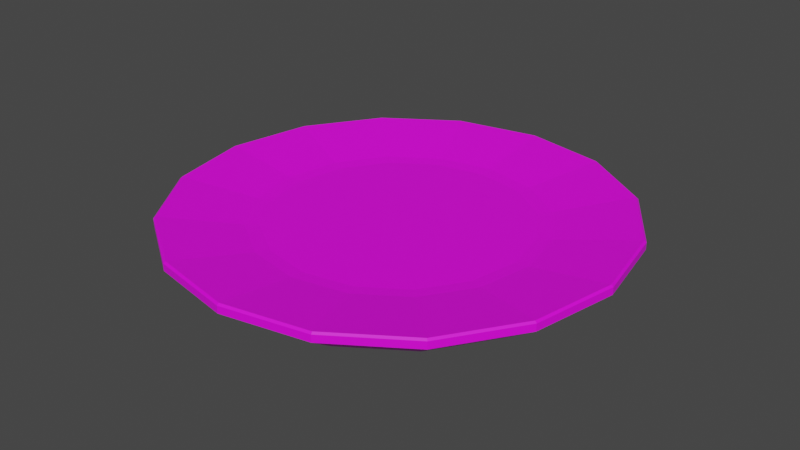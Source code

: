# Source: plate-01.blend  (saved by Blender 4.1.23; exported with 4.5.12 LTS)
import bpy
from mathutils import Matrix  # noqa: F401  (used for matrix-valued properties, if any)

bpy.ops.wm.read_factory_settings(use_empty=True)
scene = bpy.context.scene
scene.name = 'Scene'

# ---- collections
col_collection = bpy.data.collections.new('Collection'); scene.collection.children.link(col_collection)

# ---- images (referenced by path relative to the original .blend; pixels are not part of the script)
import os
ASSET_DIR = os.environ.get("B2B_ASSET_DIR", "")  # directory of the original .blend (textures are referenced by path, not embedded)
HERE = os.path.dirname(os.path.abspath(__file__))  # packed textures are extracted next to this script under _unpacked/

def load_image(name, relpath, width, height, colorspace="sRGB"):
    """Load a texture the original file referenced (path relative to the .blend, or extracted next to this script)."""
    p = next((c for c in (os.path.join(HERE, relpath), os.path.join(ASSET_DIR, relpath)) if relpath and os.path.exists(c)), "")
    if p:
        img = bpy.data.images.load(p, check_existing=True)
        img.name = name
    else:  # same state as the original file: an image datablock whose file is absent (Cycles renders it pink)
        img = bpy.data.images.new(name, width, height)
        img.source = "FILE"
        img.filepath = "//" + (relpath or name)
    img.colorspace_settings.name = colorspace
    return img
img_colortilemap_png = load_image('ColorTilemap.png', 'ColorTilemap.png', 1024, 1024, 'sRGB')

# ---- materials (node trees are filled in below, after node groups)
mat_pixelassetsmaterial = bpy.data.materials.new('PixelAssetsMaterial')
mat_pixelassetsmaterial.use_transparent_shadow = False

# ---- material node trees
mat_pixelassetsmaterial.use_nodes = True; mat_pixelassetsmaterial.node_tree.nodes.clear()
_N = mat_pixelassetsmaterial.node_tree.nodes; _L = mat_pixelassetsmaterial.node_tree.links
n0 = _N.new('ShaderNodeBsdfPrincipled'); n0.name = 'Principled BSDF'; n0.location = (10, 300)
n0.distribution = 'GGX'
n0.subsurface_method = 'BURLEY'
n0.inputs[3].default_value = 1.45
n0.inputs[27].default_value = (0.0, 0.0, 0.0, 1.0)
n0.inputs[28].default_value = 1.0
n1 = _N.new('ShaderNodeOutputMaterial'); n1.name = 'Material Output'; n1.location = (300, 300)
n2 = _N.new('ShaderNodeTexImage'); n2.name = 'Image Texture'; n2.location = (-280, 280)
n2.image = img_colortilemap_png
_L.new(n0.outputs[0], n1.inputs[0])
_L.new(n2.outputs[0], n0.inputs[0])
n1.is_active_output = True

# ---- world
world_world = bpy.data.worlds.new('World'); scene.world = world_world
world_world.use_nodes = True; world_world.node_tree.nodes.clear()
_N = world_world.node_tree.nodes; _L = world_world.node_tree.links
n0 = _N.new('ShaderNodeOutputWorld'); n0.name = 'World Output'; n0.location = (300, 300)
n1 = _N.new('ShaderNodeBackground'); n1.name = 'Background'; n1.location = (10, 300)
n1.inputs[0].default_value = (0.05088, 0.05088, 0.05088, 1.0)
_L.new(n1.outputs[0], n0.inputs[0])
n0.is_active_output = True
world_world.color = (0.05088, 0.05088, 0.05088)
world_world.use_sun_shadow = False
world_world.sun_shadow_jitter_overblur = 0.0

# ---- meshes
me_plate = bpy.data.meshes.new('Plate')
me_plate.from_pydata([(-3.725e-08, 1.0, -1.49e-08), (0.3827, 0.9239, -1.49e-08), (0.7071, 0.7071, -1.49e-08), (0.9239, 0.3827, -1.49e-08), (1.0, -5.489e-08, -1.49e-08), (0.9239, -0.3827, -1.49e-08), (0.7071, -0.7071, -1.49e-08), (0.3827, -0.9239, -1.49e-08), (1.137e-07, -1.0, -1.49e-08), (-0.3827, -0.9239, -1.49e-08), (-0.7071, -0.7071, -1.49e-08), (-0.9239, -0.3827, -1.49e-08), (-1.0, 7.49e-10, -1.49e-08), (-0.9239, 0.3827, -1.49e-08), (-0.7071, 0.7071, -1.49e-08), (-0.3827, 0.9239, -1.49e-08), (-4.817e-08, 1.225, 0.1583), (0.4689, 1.132, 0.1583), (0.8665, 0.8665, 0.1583), (1.132, 0.4689, 0.1583), (1.225, -6.768e-08, 0.1583), (1.132, -0.4689, 0.1583), (0.8665, -0.8665, 0.1583), (0.4689, -1.132, 0.1583), (1.369e-07, -1.225, 0.1583), (-0.4689, -1.132, 0.1583), (-0.8665, -0.8665, 0.1583), (-1.132, -0.4689, 0.1583), (-1.225, 4.98e-10, 0.1583), (-1.132, 0.4689, 0.1583), (-0.8665, 0.8665, 0.1583), (-0.4689, 1.132, 0.1583), (-4.817e-08, 1.225, 0.1978), (-4.792e-08, 1.214, 0.2072), (0.4647, 1.122, 0.2072), (0.4689, 1.132, 0.1978), (0.8586, 0.8586, 0.2072), (0.8665, 0.8665, 0.1978), (1.122, 0.4647, 0.2072), (1.132, 0.4689, 0.1978), (1.214, -6.73e-08, 0.2072), (1.225, -6.768e-08, 0.1978), (1.122, -0.4647, 0.2072), (1.132, -0.4689, 0.1978), (0.8586, -0.8586, 0.2072), (0.8665, -0.8665, 0.1978), (0.4647, -1.122, 0.2072), (0.4689, -1.132, 0.1978), (1.354e-07, -1.214, 0.2072), (1.369e-07, -1.225, 0.1978), (-0.4647, -1.122, 0.2072), (-0.4689, -1.132, 0.1978), (-0.8586, -0.8586, 0.2072), (-0.8665, -0.8665, 0.1978), (-1.122, -0.4647, 0.2072), (-1.132, -0.4689, 0.1978), (-1.214, 2.56e-10, 0.2072), (-1.225, 4.98e-10, 0.1978), (-1.122, 0.4647, 0.2072), (-1.132, 0.4689, 0.1978), (-0.8586, 0.8586, 0.2072), (-0.8665, 0.8665, 0.1978), (-0.4647, 1.122, 0.2072), (-0.4689, 1.132, 0.1978), (0.2702, 0.6523, 0.1369), (0.299, 0.7218, 0.1425), (-3.814e-08, 0.7813, 0.1425), (-4.331e-08, 0.7061, 0.1369), (0.4993, 0.4993, 0.1369), (0.5525, 0.5525, 0.1425), (0.6523, 0.2702, 0.1369), (0.7218, 0.299, 0.1425), (0.7061, -5.076e-08, 0.1369), (0.7813, -5.26e-08, 0.1425), (0.6523, -0.2702, 0.1369), (0.7218, -0.299, 0.1425), (0.4993, -0.4993, 0.1369), (0.5525, -0.5525, 0.1425), (0.2702, -0.6523, 0.1369), (0.299, -0.7218, 0.1425), (6.612e-08, -0.7061, 0.1369), (7.984e-08, -0.7813, 0.1425), (-0.2702, -0.6523, 0.1369), (-0.299, -0.7218, 0.1425), (-0.4993, -0.4993, 0.1369), (-0.5525, -0.5525, 0.1425), (-0.6523, -0.2702, 0.1369), (-0.7218, -0.299, 0.1425), (-0.7061, -8.382e-09, 0.1369), (-0.7813, -9.133e-09, 0.1425), (-0.6523, 0.2702, 0.1369), (-0.7218, 0.299, 0.1425), (-0.4993, 0.4993, 0.1369), (-0.5525, 0.5525, 0.1425), (-0.2702, 0.6523, 0.1369), (-0.299, 0.7218, 0.1425)], [], [(31, 63, 32, 16), (40, 38, 71, 73), (42, 40, 73, 75), (44, 42, 75, 77), (46, 44, 77, 79), (48, 46, 79, 81), (50, 48, 81, 83), (52, 50, 83, 85), (54, 52, 85, 87), (56, 54, 87, 89), (58, 56, 89, 91), (60, 58, 91, 93), (62, 60, 93, 95), (17, 35, 37, 18), (38, 36, 69, 71), (0, 1, 2, 3, 4, 5, 6, 7, 8, 9, 10, 11, 12, 13, 14, 15), (15, 31, 16, 0), (14, 30, 31, 15), (13, 29, 30, 14), (12, 28, 29, 13), (11, 27, 28, 12), (10, 26, 27, 11), (9, 25, 26, 10), (8, 24, 25, 9), (7, 23, 24, 8), (6, 22, 23, 7), (5, 21, 22, 6), (4, 20, 21, 5), (3, 19, 20, 4), (2, 18, 19, 3), (1, 17, 18, 2), (0, 16, 17, 1), (36, 34, 65, 69), (22, 45, 47, 23), (27, 55, 57, 28), (20, 41, 43, 21), (25, 51, 53, 26), (30, 61, 63, 31), (18, 37, 39, 19), (23, 47, 49, 24), (28, 57, 59, 29), (16, 32, 35, 17), (21, 43, 45, 22), (26, 53, 55, 27), (33, 62, 95, 66), (19, 39, 41, 20), (24, 49, 51, 25), (29, 59, 61, 30), (35, 32, 33, 34), (37, 35, 34, 36), (39, 37, 36, 38), (41, 39, 38, 40), (43, 41, 40, 42), (45, 43, 42, 44), (47, 45, 44, 46), (49, 47, 46, 48), (51, 49, 48, 50), (53, 51, 50, 52), (55, 53, 52, 54), (57, 55, 54, 56), (59, 57, 56, 58), (61, 59, 58, 60), (63, 61, 60, 62), (32, 63, 62, 33), (64, 67, 94, 92, 90, 88, 86, 84, 82, 80, 78, 76, 74, 72, 70, 68), (65, 66, 67, 64), (69, 65, 64, 68), (71, 69, 68, 70), (73, 71, 70, 72), (75, 73, 72, 74), (77, 75, 74, 76), (79, 77, 76, 78), (81, 79, 78, 80), (83, 81, 80, 82), (85, 83, 82, 84), (87, 85, 84, 86), (89, 87, 86, 88), (91, 89, 88, 90), (93, 91, 90, 92), (95, 93, 92, 94), (66, 95, 94, 67), (34, 33, 66, 65)])
_uv = me_plate.uv_layers.new(name='UVMap')
_uv.uv.foreach_set('vector', [0.009809, 0.9838, 0.009809, 0.9879, 0.008508, 0.9879, 0.008508, 0.9838, 0.02412, 0.989, 0.02542, 0.989, 0.02542, 0.989, 0.02412, 0.989, 0.02282, 0.989, 0.02412, 0.989, 0.02412, 0.989, 0.02282, 0.989, 0.02152, 0.989, 0.02282, 0.989, 0.02282, 0.989, 0.02152, 0.989, 0.02022, 0.989, 0.02152, 0.989, 0.02152, 0.989, 0.02022, 0.989, 0.01892, 0.989, 0.02022, 0.989, 0.02022, 0.989, 0.01892, 0.989, 0.01762, 0.989, 0.01892, 0.989, 0.01892, 0.989, 0.01762, 0.989, 0.01631, 0.989, 0.01762, 0.989, 0.01762, 0.989, 0.01631, 0.989, 0.01501, 0.989, 0.01631, 0.989, 0.01631, 0.989, 0.01501, 0.989, 0.01371, 0.989, 0.01501, 0.989, 0.01501, 0.989, 0.01371, 0.989, 0.01241, 0.989, 0.01371, 0.989, 0.01371, 0.989, 0.01241, 0.989, 0.01111, 0.989, 0.01241, 0.989, 0.01241, 0.989, 0.01111, 0.989, 0.009809, 0.989, 0.01111, 0.989, 0.01111, 0.989, 0.009809, 0.989, 0.02802, 0.9838, 0.02802, 0.9879, 0.02672, 0.9879, 0.02672, 0.9838, 0.02542, 0.989, 0.02672, 0.989, 0.02672, 0.989, 0.02542, 0.989, 0.02412, 0.9784, 0.02603, 0.978, 0.02765, 0.9769, 0.02874, 0.9753, 0.02912, 0.9734, 0.02874, 0.9715, 0.02765, 0.9699, 0.02603, 0.9688, 0.02412, 0.9684, 0.02221, 0.9688, 0.02059, 0.9699, 0.01951, 0.9715, 0.01913, 0.9734, 0.01951, 0.9753, 0.02059, 0.9769, 0.02221, 0.978, 0.009809, 0.9786, 0.009809, 0.9838, 0.008508, 0.9838, 0.008508, 0.9786, 0.01111, 0.9786, 0.01111, 0.9838, 0.009809, 0.9838, 0.009809, 0.9786, 0.01241, 0.9786, 0.01241, 0.9838, 0.01111, 0.9838, 0.01111, 0.9786, 0.01371, 0.9786, 0.01371, 0.9838, 0.01241, 0.9838, 0.01241, 0.9786, 0.01501, 0.9786, 0.01501, 0.9838, 0.01371, 0.9838, 0.01371, 0.9786, 0.01631, 0.9786, 0.01631, 0.9838, 0.01501, 0.9838, 0.01501, 0.9786, 0.01762, 0.9786, 0.01762, 0.9838, 0.01631, 0.9838, 0.01631, 0.9786, 0.01892, 0.9786, 0.01892, 0.9838, 0.01762, 0.9838, 0.01762, 0.9786, 0.02022, 0.9786, 0.02022, 0.9838, 0.01892, 0.9838, 0.01892, 0.9786, 0.02152, 0.9786, 0.02152, 0.9838, 0.02022, 0.9838, 0.02022, 0.9786, 0.02282, 0.9786, 0.02282, 0.9838, 0.02152, 0.9838, 0.02152, 0.9786, 0.02412, 0.9786, 0.02412, 0.9838, 0.02282, 0.9838, 0.02282, 0.9786, 0.02542, 0.9786, 0.02542, 0.9838, 0.02412, 0.9838, 0.02412, 0.9786, 0.02672, 0.9786, 0.02672, 0.9838, 0.02542, 0.9838, 0.02542, 0.9786, 0.02802, 0.9786, 0.02802, 0.9838, 0.02672, 0.9838, 0.02672, 0.9786, 0.02933, 0.9786, 0.02933, 0.9838, 0.02802, 0.9838, 0.02802, 0.9786, 0.02672, 0.989, 0.02802, 0.989, 0.02802, 0.989, 0.02672, 0.989, 0.02152, 0.9838, 0.02152, 0.9879, 0.02022, 0.9879, 0.02022, 0.9838, 0.01501, 0.9838, 0.01501, 0.9879, 0.01371, 0.9879, 0.01371, 0.9838, 0.02412, 0.9838, 0.02412, 0.9879, 0.02282, 0.9879, 0.02282, 0.9838, 0.01762, 0.9838, 0.01762, 0.9879, 0.01631, 0.9879, 0.01631, 0.9838, 0.01111, 0.9838, 0.01111, 0.9879, 0.009809, 0.9879, 0.009809, 0.9838, 0.02672, 0.9838, 0.02672, 0.9879, 0.02542, 0.9879, 0.02542, 0.9838, 0.02022, 0.9838, 0.02022, 0.9879, 0.01892, 0.9879, 0.01892, 0.9838, 0.01371, 0.9838, 0.01371, 0.9879, 0.01241, 0.9879, 0.01241, 0.9838, 0.02933, 0.9838, 0.02933, 0.9879, 0.02802, 0.9879, 0.02802, 0.9838, 0.02282, 0.9838, 0.02282, 0.9879, 0.02152, 0.9879, 0.02152, 0.9838, 0.01631, 0.9838, 0.01631, 0.9879, 0.01501, 0.9879, 0.01501, 0.9838, 0.008508, 0.989, 0.009809, 0.989, 0.009809, 0.989, 0.008508, 0.989, 0.02542, 0.9838, 0.02542, 0.9879, 0.02412, 0.9879, 0.02412, 0.9838, 0.01892, 0.9838, 0.01892, 0.9879, 0.01762, 0.9879, 0.01762, 0.9838, 0.01241, 0.9838, 0.01241, 0.9879, 0.01111, 0.9879, 0.01111, 0.9838, 0.02802, 0.9879, 0.02933, 0.9879, 0.02933, 0.989, 0.02802, 0.989, 0.02672, 0.9879, 0.02802, 0.9879, 0.02802, 0.989, 0.02672, 0.989, 0.02542, 0.9879, 0.02672, 0.9879, 0.02672, 0.989, 0.02542, 0.989, 0.02412, 0.9879, 0.02542, 0.9879, 0.02542, 0.989, 0.02412, 0.989, 0.02282, 0.9879, 0.02412, 0.9879, 0.02412, 0.989, 0.02282, 0.989, 0.02152, 0.9879, 0.02282, 0.9879, 0.02282, 0.989, 0.02152, 0.989, 0.02022, 0.9879, 0.02152, 0.9879, 0.02152, 0.989, 0.02022, 0.989, 0.01892, 0.9879, 0.02022, 0.9879, 0.02022, 0.989, 0.01892, 0.989, 0.01762, 0.9879, 0.01892, 0.9879, 0.01892, 0.989, 0.01762, 0.989, 0.01631, 0.9879, 0.01762, 0.9879, 0.01762, 0.989, 0.01631, 0.989, 0.01501, 0.9879, 0.01631, 0.9879, 0.01631, 0.989, 0.01501, 0.989, 0.01371, 0.9879, 0.01501, 0.9879, 0.01501, 0.989, 0.01371, 0.989, 0.01241, 0.9879, 0.01371, 0.9879, 0.01371, 0.989, 0.01241, 0.989, 0.01111, 0.9879, 0.01241, 0.9879, 0.01241, 0.989, 0.01111, 0.989, 0.009809, 0.9879, 0.01111, 0.9879, 0.01111, 0.989, 0.009809, 0.989, 0.008508, 0.9879, 0.009809, 0.9879, 0.009809, 0.989, 0.008508, 0.989, 0.01553, 0.9778, 0.01371, 0.9781, 0.0119, 0.9778, 0.01036, 0.9767, 0.009331, 0.9752, 0.00897, 0.9734, 0.009331, 0.9716, 0.01036, 0.97, 0.0119, 0.969, 0.01371, 0.9686, 0.01553, 0.969, 0.01707, 0.97, 0.01809, 0.9716, 0.01845, 0.9734, 0.01809, 0.9752, 0.01707, 0.9767, 0.02802, 0.989, 0.02933, 0.989, 0.02929, 0.989, 0.02806, 0.989, 0.02672, 0.989, 0.02802, 0.989, 0.02799, 0.989, 0.02676, 0.989, 0.02542, 0.989, 0.02672, 0.989, 0.02669, 0.989, 0.02546, 0.989, 0.02412, 0.989, 0.02542, 0.989, 0.02539, 0.989, 0.02415, 0.989, 0.02282, 0.989, 0.02412, 0.989, 0.02409, 0.989, 0.02285, 0.989, 0.02152, 0.989, 0.02282, 0.989, 0.02279, 0.989, 0.02155, 0.989, 0.02022, 0.989, 0.02152, 0.989, 0.02149, 0.989, 0.02025, 0.989, 0.01892, 0.989, 0.02022, 0.989, 0.02018, 0.989, 0.01895, 0.989, 0.01762, 0.989, 0.01892, 0.989, 0.01888, 0.989, 0.01765, 0.989, 0.01631, 0.989, 0.01762, 0.989, 0.01758, 0.989, 0.01635, 0.989, 0.01501, 0.989, 0.01631, 0.989, 0.01628, 0.989, 0.01505, 0.989, 0.01371, 0.989, 0.01501, 0.989, 0.01498, 0.989, 0.01375, 0.989, 0.01241, 0.989, 0.01371, 0.989, 0.01368, 0.989, 0.01244, 0.989, 0.01111, 0.989, 0.01241, 0.989, 0.01238, 0.989, 0.01114, 0.989, 0.009809, 0.989, 0.01111, 0.989, 0.01108, 0.989, 0.009842, 0.989, 0.008508, 0.989, 0.009809, 0.989, 0.009776, 0.989, 0.008541, 0.989, 0.02802, 0.989, 0.02933, 0.989, 0.02933, 0.989, 0.02802, 0.989])
me_plate.materials.append(mat_pixelassetsmaterial)
me_plate.use_remesh_fix_poles = True
me_plate.use_remesh_preserve_attributes = False
me_plate.use_mirror_vertex_groups = False
me_plate.update()

# ---- objects
ob_plate = bpy.data.objects.new('Plate', me_plate)
ob_foodspawn = bpy.data.objects.new('FoodSpawn', None)

# ---- transforms, parenting, visibility, modifiers, constraints
ob_plate.location = (3.725e-08, 1.118e-08, 0.0)
ob_plate.lineart.crease_threshold = 0.0
ob_foodspawn.location = (0.0, 0.0, 0.1373)
ob_foodspawn.lineart.crease_threshold = 0.0

# ---- collection membership
col_collection.objects.link(ob_plate)
col_collection.objects.link(ob_foodspawn)

# ---- scene / render settings (as saved in the file)
scene.frame_start = 1; scene.frame_end = 250; scene.frame_set(1)
scene.render.engine = 'BLENDER_EEVEE_NEXT'
scene.cycles.use_denoising = False
scene.cycles.samples = 128
scene.cycles.sampling_pattern = 'TABULATED_SOBOL'
scene.cycles.use_adaptive_sampling = False
scene.cycles.use_light_tree = False
scene.eevee.ray_tracing_options.trace_max_roughness = 0.0
scene.view_settings.view_transform = 'Filmic'
bpy.context.view_layer.update()

# ---- added for rendering (the .blend has no active camera and no usable light): camera, sun
cam_auto = bpy.data.cameras.new('AutoCamera')
cam_auto.lens = 50.0
cam_auto.sensor_width = 36.0
cam_auto.clip_end = 1000.0
ob_auto_camera = bpy.data.objects.new('AutoCamera', cam_auto)
scene.collection.objects.link(ob_auto_camera)
ob_auto_camera.location = (3.21251, -3.85501, 2.6736)
ob_auto_camera.rotation_euler = (1.09748, -7.21219e-08, 0.694738)
scene.camera = ob_auto_camera
light_auto_sun = bpy.data.lights.new('AutoSun', 'SUN')
light_auto_sun.energy = 3.0
light_auto_sun.angle = 0.0523599
ob_auto_sun = bpy.data.objects.new('AutoSun', light_auto_sun)
scene.collection.objects.link(ob_auto_sun)
ob_auto_sun.rotation_euler = (0.872665, 0.174533, 0.523599)
bpy.context.view_layer.update()
